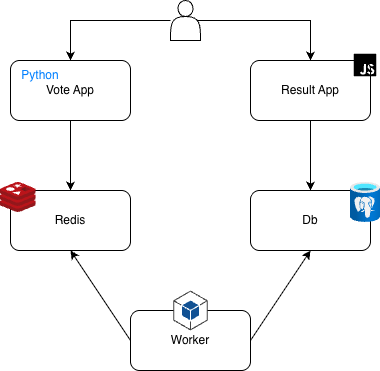

The diagram above was exported from draw.io. Its source (the exported page's mxGraphModel, read from the mxfile embedded in the PNG):
<mxGraphModel dx="818" dy="564" grid="1" gridSize="10" guides="1" tooltips="1" connect="1" arrows="1" fold="1" page="1" pageScale="1" pageWidth="827" pageHeight="1169" math="0" shadow="0">
  <root>
    <mxCell id="0" />
    <mxCell id="1" parent="0" />
    <mxCell id="FHVGNp6LoNHgbA1Q_Ifk-1" parent="1" style="rounded=1;whiteSpace=wrap;html=1;" value="Redis" vertex="1">
      <mxGeometry height="60" width="120" x="160" y="200" as="geometry" />
    </mxCell>
    <mxCell id="FHVGNp6LoNHgbA1Q_Ifk-2" parent="1" style="rounded=1;whiteSpace=wrap;html=1;" value="Db" vertex="1">
      <mxGeometry height="60" width="120" x="400" y="200" as="geometry" />
    </mxCell>
    <mxCell id="FHVGNp6LoNHgbA1Q_Ifk-10" edge="1" parent="1" source="FHVGNp6LoNHgbA1Q_Ifk-3" style="edgeStyle=orthogonalEdgeStyle;rounded=0;orthogonalLoop=1;jettySize=auto;html=1;" target="FHVGNp6LoNHgbA1Q_Ifk-1" value="">
      <mxGeometry relative="1" as="geometry" />
    </mxCell>
    <mxCell id="FHVGNp6LoNHgbA1Q_Ifk-3" parent="1" style="rounded=1;whiteSpace=wrap;html=1;" value="Vote App" vertex="1">
      <mxGeometry height="60" width="120" x="160" y="70" as="geometry" />
    </mxCell>
    <mxCell id="FHVGNp6LoNHgbA1Q_Ifk-11" edge="1" parent="1" source="FHVGNp6LoNHgbA1Q_Ifk-4" style="edgeStyle=orthogonalEdgeStyle;rounded=0;orthogonalLoop=1;jettySize=auto;html=1;" target="FHVGNp6LoNHgbA1Q_Ifk-2" value="">
      <mxGeometry relative="1" as="geometry" />
    </mxCell>
    <mxCell id="FHVGNp6LoNHgbA1Q_Ifk-4" parent="1" style="rounded=1;whiteSpace=wrap;html=1;" value="Result App" vertex="1">
      <mxGeometry height="60" width="120" x="400" y="70" as="geometry" />
    </mxCell>
    <mxCell id="FHVGNp6LoNHgbA1Q_Ifk-5" parent="1" style="rounded=1;whiteSpace=wrap;html=1;" value="Worker" vertex="1">
      <mxGeometry height="60" width="120" x="280" y="320" as="geometry" />
    </mxCell>
    <mxCell id="FHVGNp6LoNHgbA1Q_Ifk-8" edge="1" parent="1" source="FHVGNp6LoNHgbA1Q_Ifk-6" style="edgeStyle=orthogonalEdgeStyle;rounded=0;orthogonalLoop=1;jettySize=auto;html=1;" target="FHVGNp6LoNHgbA1Q_Ifk-3" value="">
      <mxGeometry relative="1" as="geometry" />
    </mxCell>
    <mxCell id="FHVGNp6LoNHgbA1Q_Ifk-6" parent="1" style="shape=actor;whiteSpace=wrap;html=1;" value="" vertex="1">
      <mxGeometry height="40" width="30" x="320" y="10" as="geometry" />
    </mxCell>
    <mxCell id="FHVGNp6LoNHgbA1Q_Ifk-9" edge="1" parent="1" source="FHVGNp6LoNHgbA1Q_Ifk-6" style="edgeStyle=orthogonalEdgeStyle;rounded=0;orthogonalLoop=1;jettySize=auto;html=1;exitX=0.9;exitY=0.5;exitDx=0;exitDy=0;exitPerimeter=0;" target="FHVGNp6LoNHgbA1Q_Ifk-4" value="">
      <mxGeometry relative="1" as="geometry">
        <mxPoint x="460" y="40" as="sourcePoint" />
      </mxGeometry>
    </mxCell>
    <mxCell id="FHVGNp6LoNHgbA1Q_Ifk-12" edge="1" parent="1" source="FHVGNp6LoNHgbA1Q_Ifk-5" style="endArrow=classic;html=1;rounded=0;exitX=0;exitY=0.5;exitDx=0;exitDy=0;" value="">
      <mxGeometry height="50" relative="1" width="50" as="geometry">
        <mxPoint x="170" y="310" as="sourcePoint" />
        <mxPoint x="220" y="260" as="targetPoint" />
      </mxGeometry>
    </mxCell>
    <mxCell id="FHVGNp6LoNHgbA1Q_Ifk-13" edge="1" parent="1" source="FHVGNp6LoNHgbA1Q_Ifk-5" style="endArrow=classic;html=1;rounded=0;exitX=1;exitY=0.5;exitDx=0;exitDy=0;" value="">
      <mxGeometry height="50" relative="1" width="50" as="geometry">
        <mxPoint x="520" y="350" as="sourcePoint" />
        <mxPoint x="460" y="260" as="targetPoint" />
      </mxGeometry>
    </mxCell>
    <mxCell id="FHVGNp6LoNHgbA1Q_Ifk-14" parent="1" style="image;aspect=fixed;html=1;points=[];align=center;fontSize=12;image=img/lib/azure2/databases/Azure_Database_PostgreSQL_Server.svg;" value="" vertex="1">
      <mxGeometry height="40" width="30" x="500" y="192" as="geometry" />
    </mxCell>
    <mxCell id="FHVGNp6LoNHgbA1Q_Ifk-15" parent="1" style="image;sketch=0;aspect=fixed;html=1;points=[];align=center;fontSize=12;image=img/lib/mscae/Cache_Redis_Product.svg;" value="" vertex="1">
      <mxGeometry height="30" width="35.71" x="150" y="192" as="geometry" />
    </mxCell>
    <mxCell id="FHVGNp6LoNHgbA1Q_Ifk-17" parent="1" style="outlineConnect=0;dashed=0;verticalLabelPosition=bottom;verticalAlign=top;align=center;html=1;shape=mxgraph.aws3.android;fillColor=#115193;gradientColor=none;" value="" vertex="1">
      <mxGeometry height="40" width="34.5" x="322.75" y="300" as="geometry" />
    </mxCell>
    <mxCell id="FHVGNp6LoNHgbA1Q_Ifk-19" parent="1" style="shape=image;html=1;verticalAlign=top;verticalLabelPosition=bottom;labelBackgroundColor=#ffffff;imageAspect=0;aspect=fixed;image=https://icons.diagrams.net/icon-cache1/Boxicons_Logos-2642/bxl-javascript-1313.svg" value="" vertex="1">
      <mxGeometry height="30" width="30" x="500" y="60" as="geometry" />
    </mxCell>
    <mxCell id="FHVGNp6LoNHgbA1Q_Ifk-21" parent="1" style="text;html=1;whiteSpace=wrap;strokeColor=none;fillColor=none;align=center;verticalAlign=middle;rounded=0;" value="&lt;font style=&quot;color: rgb(0, 127, 255);&quot;&gt;Python&lt;/font&gt;" vertex="1">
      <mxGeometry height="30" width="60" x="160" y="70" as="geometry" />
    </mxCell>
  </root>
</mxGraphModel>